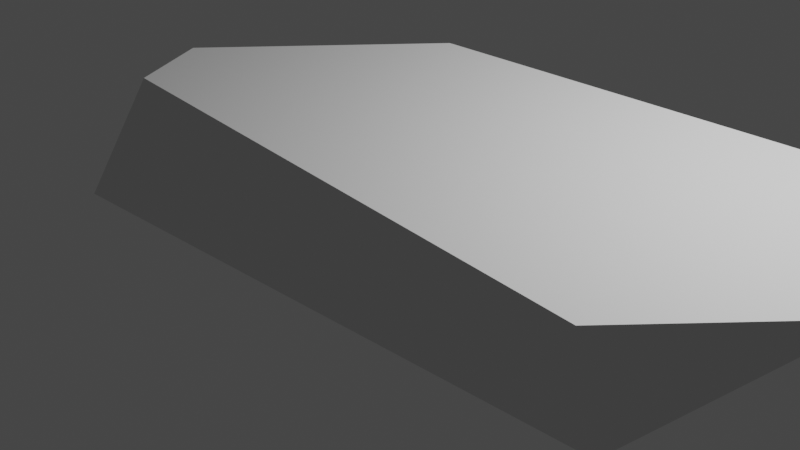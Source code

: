 # Source: boulder_slab_1.blend  (saved by Blender 3.3.6; exported with 4.5.12 LTS)
import bpy
from mathutils import Matrix  # noqa: F401  (used for matrix-valued properties, if any)

bpy.ops.wm.read_factory_settings(use_empty=True)
scene = bpy.context.scene
scene.name = 'Scene'

# ---- collections
col_collection = bpy.data.collections.new('Collection'); scene.collection.children.link(col_collection)

# ---- materials (node trees are filled in below, after node groups)
mat_material_001 = bpy.data.materials.new('Material.001')
mat_material_001.alpha_threshold = 0.0
mat_material_001.use_transparent_shadow = False
mat_material_001.roughness = 0.5
mat_material_001.line_color = (0.0, 0.0, 0.0, 1.0)

# ---- material node trees

# ---- world
world_world = bpy.data.worlds.new('World'); scene.world = world_world
world_world.use_nodes = True; world_world.node_tree.nodes.clear()
_N = world_world.node_tree.nodes; _L = world_world.node_tree.links
n0 = _N.new('ShaderNodeOutputWorld'); n0.name = 'World Output'; n0.location = (300, 300)
n1 = _N.new('ShaderNodeBackground'); n1.name = 'Background'; n1.location = (10, 300)
n1.inputs[0].default_value = (0.05088, 0.05088, 0.05088, 1.0)
_L.new(n1.outputs[0], n0.inputs[0])
n0.is_active_output = True
world_world.color = (0.05088, 0.05088, 0.05088)
world_world.use_sun_shadow = False
world_world.sun_shadow_jitter_overblur = 0.0

# ---- cameras
cam_camera = bpy.data.cameras.new('Camera')
cam_camera.clip_end = 100.0
cam_camera.ortho_scale = 7.314

# ---- lights
light_light = bpy.data.lights.new('Light', 'POINT')
light_light.transmission_factor = 0.0
light_light.energy = 1000.0
light_light.shadow_soft_size = 0.1
light_light.shadow_maximum_resolution = 0.006
light_light.use_absolute_resolution = True

# ---- meshes
me_cube_001 = bpy.data.meshes.new('Cube.001')
me_cube_001.from_pydata([(1.994, 2.005, -0.2701), (3.435, -1.176, -0.4339), (-3.466, -1.542, -0.398), (-1.576, 1.407, -0.2711), (4.494, 1.977, 1.141), (3.188, -1.228, 0.6812), (-2.779, -1.136, 1.068), (-0.7195, 1.429, 1.373), (-3.95, -0.3856, -0.3388), (4.741, 0.2021, 0.8261), (-2.941, -0.3886, 1.204)], [], [(10, 5, 9), (5, 1, 9), (5, 6, 2), (7, 0, 3), (0, 7, 4), (5, 2, 1), (2, 10, 8), (7, 9, 4), (1, 3, 0), (1, 2, 8), (10, 6, 5), (0, 9, 1), (2, 6, 10), (4, 9, 0), (7, 10, 9), (1, 8, 3), (8, 10, 3), (10, 7, 3)])
_uv = me_cube_001.uv_layers.new(name='UVMap')
_uv.uv.foreach_set('vector', [0.4969, 0.8064, 0.3403, 0.1763, 0.4741, 0.0, 0.8848, 0.6963, 1.0, 0.7225, 0.8525, 0.8628, 0.8848, 0.6963, 0.8429, 0.07262, 1.0, 0.0, 0.8382, 0.3769, 0.679, 0.6676, 0.6642, 0.2924, 0.679, 0.6676, 0.8382, 0.3769, 0.8429, 0.915, 0.8848, 0.6963, 1.0, 0.0, 1.0, 0.7225, 0.3552, 0.8662, 0.4969, 0.8064, 0.4796, 0.9041, 0.6642, 0.5565, 0.4741, 0.0, 0.6642, 0.007779, 0.3403, 0.1575, 0.04269, 0.6639, 0.0, 0.2911, 0.3403, 0.1575, 0.3403, 0.8743, 0.2168, 0.9187, 0.4969, 0.8064, 0.4162, 0.7972, 0.3403, 0.1763, 0.0, 0.2911, 0.1925, 0.0, 0.3403, 0.1575, 0.3552, 0.8662, 0.4162, 0.7972, 0.4969, 0.8064, 0.003622, 0.01396, 0.1925, 0.0, 0.0, 0.2911, 0.6642, 0.5565, 0.4969, 0.8064, 0.4741, 0.0, 0.3403, 0.1575, 0.2168, 0.9187, 0.04269, 0.6639, 0.6776, 0.0, 0.8429, 0.09908, 0.6642, 0.2924, 0.8429, 0.09908, 0.8382, 0.3769, 0.6642, 0.2924])
_uv.active_render = True
_uv = me_cube_001.uv_layers.new(name='UVMap.001')
_uv.uv.foreach_set('vector', [0.4969, 0.8778, 0.3403, 0.1919, 0.4741, 0.0, 0.8848, 0.7579, 1.0, 0.7864, 0.8525, 0.9391, 0.8848, 0.7579, 0.8429, 0.07905, 1.0, 0.0, 0.8382, 0.4103, 0.679, 0.7266, 0.6642, 0.3183, 0.679, 0.7266, 0.8382, 0.4103, 0.8429, 0.996, 0.8848, 0.7579, 1.0, 0.0, 1.0, 0.7864, 0.3552, 0.9428, 0.4969, 0.8778, 0.4796, 0.984, 0.6642, 0.6058, 0.4741, 0.0, 0.6642, 0.008467, 0.3403, 0.1715, 0.04269, 0.7227, 0.0, 0.3168, 0.3403, 0.1715, 0.3403, 0.9517, 0.2168, 1.0, 0.4969, 0.8778, 0.4162, 0.8677, 0.3403, 0.1919, 0.0, 0.3168, 0.1925, 0.0, 0.3403, 0.1715, 0.3552, 0.9428, 0.4162, 0.8677, 0.4969, 0.8778, 0.003622, 0.01519, 0.1925, 0.0, 0.0, 0.3168, 0.6642, 0.6058, 0.4969, 0.8778, 0.4741, 0.0, 0.3403, 0.1715, 0.2168, 1.0, 0.04269, 0.7227, 0.6776, 0.0, 0.8429, 0.1078, 0.6642, 0.3183, 0.8429, 0.1078, 0.8382, 0.4103, 0.6642, 0.3183])
me_cube_001.materials.append(mat_material_001)
me_cube_001.use_remesh_preserve_volume = False
me_cube_001.use_remesh_preserve_attributes = False
me_cube_001.use_mirror_vertex_groups = False
me_cube_001.update()

# ---- objects
ob_light = bpy.data.objects.new('Light', light_light)
ob_camera = bpy.data.objects.new('Camera', cam_camera)
ob_cube = bpy.data.objects.new('Cube', me_cube_001)

# ---- transforms, parenting, visibility, modifiers, constraints
ob_light.location = (4.076, 1.005, 5.904)
ob_light.rotation_euler = (0.6503, 0.05522, 1.866)
ob_light.lock_rotations_4d = False
ob_light.empty_display_type = 'ARROWS'
ob_light.color = (0.0, 0.0, 0.0, 0.0)
ob_light.lineart.crease_threshold = 0.0
ob_camera.location = (7.359, -6.926, 4.958)
ob_camera.rotation_euler = (1.109, 0.0, 0.8149)
ob_camera.lock_rotations_4d = False
ob_camera.empty_display_type = 'ARROWS'
ob_camera.color = (0.0, 0.0, 0.0, 0.0)
ob_camera.display_type = 'WIRE'
ob_camera.lineart.crease_threshold = 0.0
ob_cube.location = (0.0, 0.0, 0.0)
ob_cube.lock_rotations_4d = False
ob_cube.empty_display_type = 'ARROWS'
ob_cube.lineart.crease_threshold = 0.0

# ---- collection membership
col_collection.objects.link(ob_light)
col_collection.objects.link(ob_camera)
col_collection.objects.link(ob_cube)

# ---- scene / render settings (as saved in the file)
scene.camera = ob_camera
scene.frame_start = 1; scene.frame_end = 250; scene.frame_set(1)
scene.render.engine = 'BLENDER_EEVEE_NEXT'
scene.cycles.sampling_pattern = 'TABULATED_SOBOL'
scene.cycles.use_light_tree = False
scene.view_settings.view_transform = 'Filmic'
bpy.context.view_layer.update()
